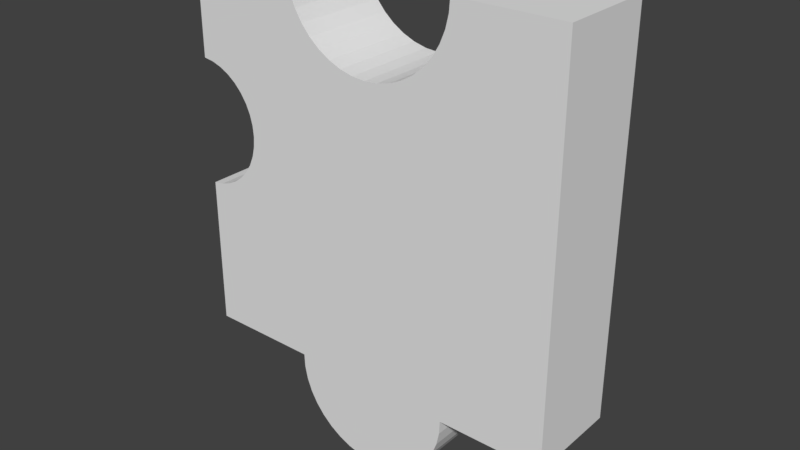 # Source: 6.blend  (saved by Blender 2.79.0; exported with 4.5.12 LTS)
import bpy
from mathutils import Matrix  # noqa: F401  (used for matrix-valued properties, if any)

bpy.ops.wm.read_factory_settings(use_empty=True)
scene = bpy.context.scene
scene.name = 'Scene'

# ---- collections
col_collection_1 = bpy.data.collections.new('Collection 1'); scene.collection.children.link(col_collection_1)

# ---- world
world_world = bpy.data.worlds.new('World'); scene.world = world_world
world_world.color = (0.05088, 0.05088, 0.05088)
world_world.use_sun_shadow = False
world_world.sun_shadow_jitter_overblur = 0.0
world_world.cycles.sampling_method = 'MANUAL'

# ---- meshes
me_6_036 = bpy.data.meshes.new('6.036')
me_6_036.from_pydata([(0.2065, 0.125, -0.4174), (0.4825, 0.125, -0.4174), (0.2065, -0.125, -0.4174), (0.4825, -0.125, -0.4174), (0.205, -0.125, -0.4523), (0.205, 0.125, -0.4523), (0.1979, -0.125, -0.4864), (0.1979, 0.125, -0.4864), (0.1855, -0.125, -0.519), (0.1855, 0.125, -0.519), (0.168, -0.125, -0.5492), (0.168, 0.125, -0.5492), (0.1458, -0.125, -0.5762), (0.1458, 0.125, -0.5762), (0.1197, -0.125, -0.5993), (0.1197, 0.125, -0.5993), (0.09017, -0.125, -0.6179), (0.09017, 0.125, -0.6179), (0.05806, -0.125, -0.6316), (0.05806, 0.125, -0.6316), (0.02417, -0.125, -0.6399), (0.02417, 0.125, -0.6399), (-0.01061, -0.125, -0.6427), (-0.01061, 0.125, -0.6427), (-0.04539, -0.125, -0.6399), (-0.04539, 0.125, -0.6399), (-0.07928, -0.125, -0.6316), (-0.07928, 0.125, -0.6316), (-0.1114, -0.125, -0.6179), (-0.1114, 0.125, -0.6179), (-0.1409, -0.125, -0.5993), (-0.1409, 0.125, -0.5993), (-0.1671, -0.125, -0.5762), (-0.1671, 0.125, -0.5762), (-0.1892, -0.125, -0.5492), (-0.1892, 0.125, -0.5492), (-0.2067, -0.125, -0.519), (-0.2067, 0.125, -0.519), (-0.2191, -0.125, -0.4864), (-0.2191, 0.125, -0.4864), (-0.2262, -0.125, -0.4523), (-0.2262, 0.125, -0.4523), (-0.2277, -0.125, -0.4174), (-0.2277, 0.125, -0.4174), (-0.5175, 0.125, -0.4174), (-0.5175, -0.125, -0.4174), (-0.5175, 0.125, -0.02317), (-0.5175, -0.125, -0.02317), (-0.4903, 0.125, -0.0192), (-0.4903, -0.125, -0.0192), (-0.4642, 0.125, -0.01075), (-0.4642, -0.125, -0.01075), (-0.4398, 0.125, 0.00194), (-0.4398, -0.125, 0.00194), (-0.4179, 0.125, 0.01852), (-0.4179, -0.125, 0.01852), (-0.3991, 0.125, 0.03852), (-0.3991, -0.125, 0.03852), (-0.3839, 0.125, 0.06139), (-0.3839, -0.125, 0.06139), (-0.3727, 0.125, 0.08647), (-0.3727, -0.125, 0.08647), (-0.3659, 0.125, 0.1131), (-0.3659, -0.125, 0.1131), (-0.3636, 0.125, 0.1404), (-0.3636, -0.125, 0.1404), (-0.3659, 0.125, 0.1678), (-0.3659, -0.125, 0.1678), (-0.3727, 0.125, 0.1944), (-0.3727, -0.125, 0.1944), (-0.3839, 0.125, 0.2195), (-0.3839, -0.125, 0.2195), (-0.3991, 0.125, 0.2424), (-0.3991, -0.125, 0.2424), (-0.4179, 0.125, 0.2624), (-0.4179, -0.125, 0.2624), (-0.4398, 0.125, 0.2789), (-0.4398, -0.125, 0.2789), (-0.4642, 0.125, 0.2916), (-0.4642, -0.125, 0.2916), (-0.4903, 0.125, 0.3001), (-0.4903, -0.125, 0.3001), (-0.5175, 0.125, 0.304), (-0.5175, -0.125, 0.304), (-0.5175, 0.125, 0.5826), (-0.5175, -0.125, 0.5826), (-0.2315, 0.125, 0.5826), (-0.2315, -0.125, 0.5826), (-0.2288, 0.125, 0.548), (-0.2288, -0.125, 0.548), (-0.2207, 0.125, 0.5142), (-0.2207, -0.125, 0.5142), (-0.2074, 0.125, 0.4821), (-0.2074, -0.125, 0.4821), (-0.1893, 0.125, 0.4524), (-0.1893, -0.125, 0.4524), (-0.1667, 0.125, 0.426), (-0.1667, -0.125, 0.426), (-0.1403, 0.125, 0.4035), (-0.1403, -0.125, 0.4035), (-0.1106, 0.125, 0.3853), (-0.1106, -0.125, 0.3853), (-0.07853, 0.125, 0.372), (-0.07853, -0.125, 0.372), (-0.04474, 0.125, 0.3639), (-0.04474, -0.125, 0.3639), (-0.0101, 0.125, 0.3612), (-0.0101, -0.125, 0.3612), (0.02454, 0.125, 0.3639), (0.02454, -0.125, 0.3639), (0.05833, 0.125, 0.372), (0.05833, -0.125, 0.372), (0.09043, 0.125, 0.3853), (0.09043, -0.125, 0.3853), (0.1201, 0.125, 0.4035), (0.1201, -0.125, 0.4035), (0.1465, 0.125, 0.426), (0.1465, -0.125, 0.426), (0.1691, 0.125, 0.4524), (0.1691, -0.125, 0.4524), (0.1872, 0.125, 0.4821), (0.1872, -0.125, 0.4821), (0.2005, 0.125, 0.5142), (0.2005, -0.125, 0.5142), (0.2086, 0.125, 0.548), (0.2086, -0.125, 0.548), (0.2113, 0.125, 0.5826), (0.2113, -0.125, 0.5826), (0.4825, 0.125, 0.5826), (0.4825, -0.125, 0.5826)], [], [(54, 56, 58, 60, 62, 64, 66, 68, 70, 72, 74, 76, 78, 80, 82, 84, 86, 88, 90, 92, 94, 96, 98, 100, 102, 104, 106, 108, 110, 112, 114, 116, 118, 120, 122, 124, 126, 128, 1, 0, 5, 7, 9, 11, 13, 15, 17, 19, 21, 23, 25, 27, 29, 31, 33, 35, 37, 39, 41, 43, 44, 46, 48, 50, 52), (82, 83, 85, 84), (47, 49, 48, 46), (34, 35, 33, 32), (95, 97, 96, 94), (128, 129, 3, 1), (105, 107, 106, 104), (113, 115, 114, 112), (24, 25, 23, 22), (103, 105, 104, 102), (12, 13, 11, 10), (49, 51, 50, 48), (59, 61, 60, 58), (36, 37, 35, 34), (63, 65, 64, 62), (16, 17, 15, 14), (67, 69, 68, 66), (84, 85, 87, 86), (18, 19, 17, 16), (79, 81, 80, 78), (81, 83, 82, 80), (38, 39, 37, 36), (123, 125, 124, 122), (8, 9, 7, 6), (77, 79, 78, 76), (107, 109, 108, 106), (89, 91, 90, 88), (53, 55, 54, 52), (97, 99, 98, 96), (20, 21, 19, 18), (14, 15, 13, 12), (99, 101, 100, 98), (32, 33, 31, 30), (40, 41, 39, 38), (69, 71, 70, 68), (51, 53, 52, 50), (55, 57, 56, 54), (26, 27, 25, 24), (125, 127, 126, 124), (109, 111, 110, 108), (42, 43, 41, 40), (75, 77, 76, 74), (73, 75, 74, 72), (30, 31, 29, 28), (91, 93, 92, 90), (44, 45, 47, 46), (57, 59, 58, 56), (119, 121, 120, 118), (4, 5, 0, 2), (61, 63, 62, 60), (10, 11, 9, 8), (93, 95, 94, 92), (87, 89, 88, 86), (71, 73, 72, 70), (101, 103, 102, 100), (121, 123, 122, 120), (1, 3, 2, 0), (121, 119, 117, 115, 113, 111, 109, 107, 105, 103, 101, 99, 97, 95, 93, 91, 89, 87, 85, 83, 81, 79, 77, 75, 73, 71, 69, 67, 65, 63, 61, 59, 57, 55, 53, 51, 49, 47, 45, 42, 40, 38, 36, 34, 32, 30, 28, 26, 24, 22, 20, 18, 16, 14, 12, 10, 8, 6, 4, 2, 3, 129, 127, 125, 123), (6, 7, 5, 4), (65, 67, 66, 64), (43, 42, 45, 44), (117, 119, 118, 116), (126, 127, 129, 128), (115, 117, 116, 114), (111, 113, 112, 110), (28, 29, 27, 26), (22, 23, 21, 20)])
_uv = me_6_036.uv_layers.new(name='UVMap')
_uv.uv.foreach_set('vector', [0.7177, 0.5242, 0.7237, 0.518, 0.7286, 0.5109, 0.7321, 0.503, 0.7343, 0.4947, 0.7351, 0.4862, 0.7344, 0.4777, 0.7322, 0.4694, 0.7287, 0.4615, 0.7239, 0.4543, 0.7179, 0.4481, 0.711, 0.4428, 0.7032, 0.4388, 0.6949, 0.4361, 0.6862, 0.4348, 0.6864, 0.3473, 0.7772, 0.3486, 0.778, 0.3594, 0.7805, 0.37, 0.7847, 0.3801, 0.7904, 0.3894, 0.7974, 0.3977, 0.8057, 0.4047, 0.815, 0.4105, 0.825, 0.4147, 0.8355, 0.4173, 0.8463, 0.4182, 0.8571, 0.4175, 0.8676, 0.4151, 0.8775, 0.411, 0.8867, 0.4055, 0.8949, 0.3986, 0.9019, 0.3906, 0.9076, 0.3815, 0.9117, 0.3716, 0.9143, 0.3613, 0.9152, 0.3506, 0.998, 0.3518, 0.9961, 0.6566, 0.9121, 0.6577, 0.9116, 0.6683, 0.9093, 0.6788, 0.9055, 0.6888, 0.9001, 0.6981, 0.8932, 0.7065, 0.8851, 0.7137, 0.876, 0.7195, 0.8661, 0.7239, 0.8556, 0.7266, 0.8448, 0.7277, 0.834, 0.727, 0.8235, 0.7247, 0.8135, 0.7206, 0.8044, 0.7151, 0.7962, 0.7081, 0.7893, 0.6999, 0.7839, 0.6906, 0.78, 0.6806, 0.7778, 0.6701, 0.7774, 0.6593, 0.6857, 0.6604, 0.686, 0.5373, 0.6947, 0.536, 0.703, 0.5334, 0.7108, 0.5294, 0.625, 0.3657, 0.5, 0.3657, 0.5, 0.505, 0.625, 0.505, 0.51, 0.5, 0.5236, 0.5, 0.5236, 0.625, 0.51, 0.625, 0.5, 0.9391, 0.625, 0.9391, 0.625, 0.9256, 0.5, 0.9256, 0.5, 0.4399, 0.5, 0.4267, 0.625, 0.4267, 0.625, 0.4399, 0.625, 0.505, 0.5, 0.505, 0.5, 0.005, 0.625, 0.005, 0.7464, 0.5, 0.7637, 0.5, 0.7637, 0.625, 0.7464, 0.625, 0.814, 0.5, 0.8288, 0.5, 0.8288, 0.625, 0.814, 0.625, 0.746, 0.5, 0.746, 0.625, 0.7634, 0.625, 0.7634, 0.5, 0.7295, 0.5, 0.7464, 0.5, 0.7464, 0.625, 0.7295, 0.625, 0.5, 0.9256, 0.625, 0.9256, 0.625, 0.9391, 0.5, 0.9391, 0.5236, 0.5, 0.5367, 0.5, 0.5367, 0.625, 0.5236, 0.625, 0.5, 0.2444, 0.5, 0.2569, 0.625, 0.2569, 0.625, 0.2444, 0.5, 0.9542, 0.625, 0.9542, 0.625, 0.9391, 0.5, 0.9391, 0.5, 0.2702, 0.5, 0.2839, 0.625, 0.2839, 0.625, 0.2702, 0.8138, 0.5, 0.8138, 0.625, 0.8286, 0.625, 0.8286, 0.5, 0.5, 0.2976, 0.5, 0.3109, 0.625, 0.3109, 0.625, 0.2976, 0.51, 0.625, 0.51, 0.5, 0.653, 0.5, 0.653, 0.625, 0.7978, 0.5, 0.7978, 0.625, 0.8138, 0.625, 0.8138, 0.5, 0.5367, 0.5, 0.5236, 0.5, 0.5236, 0.625, 0.5367, 0.625, 0.5236, 0.5, 0.51, 0.5, 0.51, 0.625, 0.5236, 0.625, 0.5, 0.9705, 0.625, 0.9705, 0.625, 0.9542, 0.5, 0.9542, 0.5, 0.4708, 0.5, 0.4877, 0.625, 0.4877, 0.625, 0.4708, 0.5, 0.9542, 0.625, 0.9542, 0.625, 0.9705, 0.5, 0.9705, 0.5488, 0.5, 0.5367, 0.5, 0.5367, 0.625, 0.5488, 0.625, 0.7637, 0.5, 0.781, 0.5, 0.781, 0.625, 0.7637, 0.625, 0.5, 0.4877, 0.5, 0.4708, 0.625, 0.4708, 0.625, 0.4877, 0.5488, 0.5, 0.5598, 0.5, 0.5598, 0.625, 0.5488, 0.625, 0.6854, 0.5, 0.6986, 0.5, 0.6986, 0.625, 0.6854, 0.625, 0.7808, 0.5, 0.7808, 0.625, 0.7978, 0.625, 0.7978, 0.5, 0.8286, 0.5, 0.8286, 0.625, 0.8417, 0.625, 0.8417, 0.5, 0.6986, 0.5, 0.7134, 0.5, 0.7134, 0.625, 0.6986, 0.625, 0.6852, 0.5, 0.6852, 0.625, 0.6983, 0.625, 0.6983, 0.5, 0.5, 0.9876, 0.625, 0.9876, 0.625, 0.9705, 0.5, 0.9705, 0.5, 0.3109, 0.5, 0.3234, 0.625, 0.3234, 0.625, 0.3109, 0.5367, 0.5, 0.5488, 0.5, 0.5488, 0.625, 0.5367, 0.625, 0.5, 0.223, 0.5, 0.233, 0.625, 0.233, 0.625, 0.223, 0.7291, 0.5, 0.7291, 0.625, 0.746, 0.625, 0.746, 0.5, 0.5, 0.4877, 0.5, 0.505, 0.625, 0.505, 0.625, 0.4877, 0.781, 0.5, 0.7979, 0.5, 0.7979, 0.625, 0.781, 0.625, 0.5, 0.005, 0.625, 0.005, 0.625, -0.01243, 0.5, -0.01243, 0.5598, 0.5, 0.5488, 0.5, 0.5488, 0.625, 0.5598, 0.625, 0.5, 0.3349, 0.5, 0.3449, 0.625, 0.3449, 0.625, 0.3349, 0.6983, 0.5, 0.6983, 0.625, 0.713, 0.625, 0.713, 0.5, 0.5, 0.4708, 0.5, 0.4547, 0.625, 0.4547, 0.625, 0.4708, 0.625, 0.005, 0.5, 0.005, 0.5, 0.2021, 0.625, 0.2021, 0.5, 0.233, 0.5, 0.2444, 0.625, 0.2444, 0.625, 0.233, 0.5, 0.4399, 0.5, 0.4547, 0.625, 0.4547, 0.625, 0.4399, 0.5, 0.9876, 0.625, 0.9876, 0.625, 1.005, 0.5, 1.005, 0.5, 0.2569, 0.5, 0.2702, 0.625, 0.2702, 0.625, 0.2569, 0.5, 0.9391, 0.625, 0.9391, 0.625, 0.9542, 0.5, 0.9542, 0.5, 0.4547, 0.5, 0.4399, 0.625, 0.4399, 0.625, 0.4547, 0.5, 0.505, 0.5, 0.4877, 0.625, 0.4877, 0.625, 0.505, 0.5, 0.3234, 0.5, 0.3349, 0.625, 0.3349, 0.625, 0.3234, 0.7134, 0.5, 0.7295, 0.5, 0.7295, 0.625, 0.7134, 0.625, 0.5, 0.4547, 0.5, 0.4708, 0.625, 0.4708, 0.625, 0.4547, 0.01, 0.625, 0.01, 0.5, -0.128, 0.5, -0.128, 0.625, 0.8623, 0.4547, 0.8533, 0.4399, 0.842, 0.4267, 0.8288, 0.4154, 0.814, 0.4063, 0.7979, 0.3997, 0.781, 0.3956, 0.7637, 0.3943, 0.7464, 0.3956, 0.7295, 0.3997, 0.7134, 0.4063, 0.6986, 0.4154, 0.6854, 0.4267, 0.6741, 0.4399, 0.665, 0.4547, 0.6584, 0.4708, 0.6543, 0.4877, 0.653, 0.505, 0.51, 0.505, 0.51, 0.3657, 0.5236, 0.3637, 0.5367, 0.3595, 0.5488, 0.3532, 0.5598, 0.3449, 0.5692, 0.3349, 0.5768, 0.3234, 0.5824, 0.3109, 0.5858, 0.2976, 0.587, 0.2839, 0.5858, 0.2702, 0.5824, 0.2569, 0.5768, 0.2444, 0.5692, 0.233, 0.5598, 0.223, 0.5488, 0.2147, 0.5367, 0.2083, 0.5236, 0.2041, 0.51, 0.2021, 0.51, 0.005, 0.6549, 0.005, 0.6556, -0.01243, 0.6592, -0.02952, 0.6654, -0.04582, 0.6742, -0.06091, 0.6852, -0.0744, 0.6983, -0.08596, 0.713, -0.09527, 0.7291, -0.1021, 0.746, -0.1063, 0.7634, -0.1077, 0.7808, -0.1063, 0.7978, -0.1021, 0.8138, -0.09527, 0.8286, -0.08596, 0.8417, -0.0744, 0.8527, -0.06091, 0.8615, -0.04582, 0.8677, -0.02952, 0.8712, -0.01243, 0.872, 0.005, 1.01, 0.005, 1.01, 0.505, 0.8744, 0.505, 0.8731, 0.4877, 0.869, 0.4708, 0.5, 0.9705, 0.625, 0.9705, 0.625, 0.9876, 0.5, 0.9876, 0.5, 0.2839, 0.5, 0.2976, 0.625, 0.2976, 0.625, 0.2839, 0.6549, 0.625, 0.6549, 0.5, 0.51, 0.5, 0.51, 0.625, 0.5, 0.4267, 0.5, 0.4399, 0.625, 0.4399, 0.625, 0.4267, 0.8744, 0.625, 0.8744, 0.5, 1.01, 0.5, 1.01, 0.625, 0.8288, 0.5, 0.842, 0.5, 0.842, 0.625, 0.8288, 0.625, 0.7979, 0.5, 0.814, 0.5, 0.814, 0.625, 0.7979, 0.625, 0.713, 0.5, 0.713, 0.625, 0.7291, 0.625, 0.7291, 0.5, 0.7634, 0.5, 0.7634, 0.625, 0.7808, 0.625, 0.7808, 0.5])
me_6_036.use_remesh_preserve_volume = False
me_6_036.use_remesh_preserve_attributes = False
me_6_036.use_mirror_vertex_groups = False
me_6_036.update()

# ---- objects
ob_6 = bpy.data.objects.new('6', me_6_036)

# ---- transforms, parenting, visibility, modifiers, constraints
ob_6.location = (2.537, 0.125, 1.427)
ob_6.lineart.crease_threshold = 0.0

# ---- collection membership
col_collection_1.objects.link(ob_6)

# ---- scene / render settings (as saved in the file)
scene.frame_start = 1; scene.frame_end = 250; scene.frame_set(250)
scene.render.engine = 'BLENDER_EEVEE_NEXT'
scene.render.resolution_percentage = 50
scene.render.dither_intensity = 0.0
scene.cycles.use_denoising = False
scene.cycles.samples = 128
scene.cycles.sampling_pattern = 'TABULATED_SOBOL'
scene.cycles.use_adaptive_sampling = False
scene.cycles.use_light_tree = False
scene.cycles.blur_glossy = 0.0
scene.cycles.sample_clamp_indirect = 0.0
scene.view_settings.view_transform = 'Standard'
bpy.context.view_layer.update()

# ---- added for rendering (the .blend has no active camera and no usable light): camera, sun
cam_auto = bpy.data.cameras.new('AutoCamera')
cam_auto.lens = 50.0
cam_auto.sensor_width = 36.0
cam_auto.clip_end = 1000.0
ob_auto_camera = bpy.data.objects.new('AutoCamera', cam_auto)
scene.collection.objects.link(ob_auto_camera)
ob_auto_camera.location = (4.00149, -1.65279, 2.58253)
ob_auto_camera.rotation_euler = (1.09748, -7.21219e-08, 0.694738)
scene.camera = ob_auto_camera
light_auto_sun = bpy.data.lights.new('AutoSun', 'SUN')
light_auto_sun.energy = 3.0
light_auto_sun.angle = 0.0523599
ob_auto_sun = bpy.data.objects.new('AutoSun', light_auto_sun)
scene.collection.objects.link(ob_auto_sun)
ob_auto_sun.rotation_euler = (0.872665, 0.174533, 0.523599)
bpy.context.view_layer.update()
